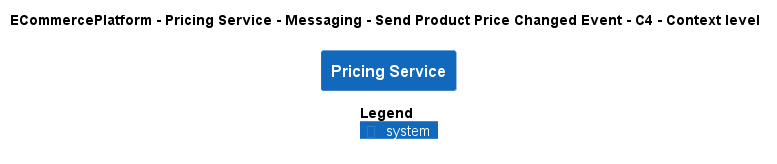

The diagram above was rendered by PlantUML. Its source (embedded in the PNG):
@startuml
!pragma layout smetana
!include ..\..\..\..\..\..\..\.c4s\C4_Context.puml

AddElementTag("c4interflow:lifecycle:new", $bgColor=green, $fontColor=#ffffff, $borderColor=green, $shadowing="False")
AddElementTag("c4interflow:lifecycle:changed", $bgColor=orange, $fontColor=#ffffff, $borderColor=orange, $shadowing="False")
AddElementTag("c4interflow:lifecycle:removed", $bgColor=red, $fontColor=#ffffff, $borderColor=red, $shadowing="False")

AddRelTag("c4interflow:lifecycle:new", $textColor=green, $lineColor=green)
AddRelTag("c4interflow:lifecycle:changed", $textColor=orange, $lineColor=orange)
AddRelTag("c4interflow:lifecycle:removed", $textColor=red, $lineColor=red)

SHOW_PERSON_PORTRAIT()
LAYOUT_TOP_DOWN()

skinparam linetype polyline

title ECommercePlatform - Pricing Service - Messaging - Send Product Price Changed Event - C4 - Context level

System(ECommercePlatform.SoftwareSystems.PricingService, "Pricing Service", "")



SHOW_LEGEND()
@enduml